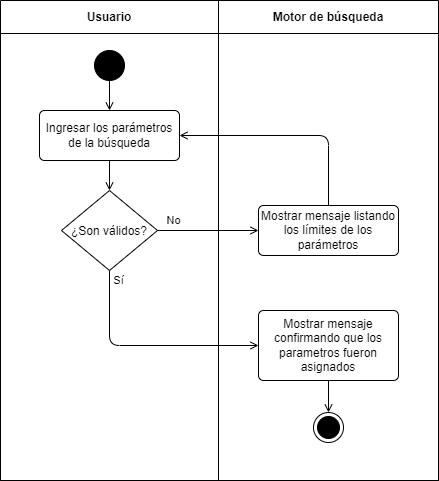

The diagram above was exported from draw.io. Its source (the exported page's mxGraphModel, read from the mxfile embedded in the PNG):
<mxGraphModel dx="965" dy="801" grid="1" gridSize="10" guides="1" tooltips="1" connect="1" arrows="1" fold="1" page="1" pageScale="1" pageWidth="827" pageHeight="1169" background="#ffffff" math="0" shadow="0">
  <root>
    <mxCell id="0" />
    <mxCell id="1" parent="0" />
    <mxCell id="2" value="" style="shape=table;html=1;whiteSpace=wrap;startSize=0;container=1;collapsible=0;childLayout=tableLayout;fillColor=none;swimlaneFillColor=#ffffff;strokeColor=none;fontColor=#000000;" parent="1" vertex="1">
      <mxGeometry x="252" y="150" width="438" height="480" as="geometry" />
    </mxCell>
    <mxCell id="3" value="" style="shape=partialRectangle;html=1;whiteSpace=wrap;collapsible=0;dropTarget=0;pointerEvents=0;fillColor=none;top=0;left=0;bottom=0;right=0;points=[[0,0.5],[1,0.5]];portConstraint=eastwest;strokeColor=none;fontColor=#000000;" parent="2" vertex="1">
      <mxGeometry width="438" height="33" as="geometry" />
    </mxCell>
    <mxCell id="4" value="&lt;b&gt;Usuario&lt;/b&gt;" style="shape=partialRectangle;html=1;whiteSpace=wrap;connectable=0;fillColor=none;top=1;left=1;bottom=1;right=1;overflow=hidden;fontColor=#000000;" parent="3" vertex="1">
      <mxGeometry width="218" height="33" as="geometry">
        <mxRectangle width="218" height="33" as="alternateBounds" />
      </mxGeometry>
    </mxCell>
    <mxCell id="5" value="&lt;b&gt;Motor de búsqueda&lt;/b&gt;" style="shape=partialRectangle;html=1;whiteSpace=wrap;connectable=0;fillColor=none;top=1;left=1;bottom=1;right=1;overflow=hidden;fontColor=#000000;" parent="3" vertex="1">
      <mxGeometry x="218" width="220" height="33" as="geometry">
        <mxRectangle width="220" height="33" as="alternateBounds" />
      </mxGeometry>
    </mxCell>
    <mxCell id="6" value="" style="shape=partialRectangle;html=1;whiteSpace=wrap;collapsible=0;dropTarget=0;pointerEvents=0;fillColor=none;top=1;left=1;bottom=1;right=1;points=[[0,0.5],[1,0.5]];portConstraint=eastwest;fontColor=#000000;" parent="2" vertex="1">
      <mxGeometry y="33" width="438" height="447" as="geometry" />
    </mxCell>
    <mxCell id="7" value="" style="shape=partialRectangle;html=1;whiteSpace=wrap;connectable=0;fillColor=none;top=1;left=1;bottom=1;right=1;overflow=hidden;fontColor=#000000;" parent="6" vertex="1">
      <mxGeometry width="218" height="447" as="geometry">
        <mxRectangle width="218" height="447" as="alternateBounds" />
      </mxGeometry>
    </mxCell>
    <mxCell id="8" value="" style="shape=partialRectangle;html=1;whiteSpace=wrap;connectable=0;fillColor=none;top=1;left=1;bottom=1;right=1;overflow=hidden;fontColor=#000000;" parent="6" vertex="1">
      <mxGeometry x="218" width="220" height="447" as="geometry">
        <mxRectangle width="220" height="447" as="alternateBounds" />
      </mxGeometry>
    </mxCell>
    <mxCell id="9" style="edgeStyle=none;shape=connector;rounded=1;html=1;exitX=0.5;exitY=1;exitDx=0;exitDy=0;entryX=0.5;entryY=0;entryDx=0;entryDy=0;strokeColor=default;align=center;verticalAlign=middle;fontFamily=Helvetica;fontSize=11;fontColor=#000000;labelBackgroundColor=default;endArrow=open;endFill=0;" parent="1" source="10" target="15" edge="1">
      <mxGeometry relative="1" as="geometry" />
    </mxCell>
    <mxCell id="10" value="Ingresar los parámetros de la búsqueda" style="html=1;align=center;verticalAlign=middle;rounded=1;absoluteArcSize=1;arcSize=10;dashed=0;whiteSpace=wrap;fontColor=#000000;" parent="1" vertex="1">
      <mxGeometry x="291" y="260" width="140" height="50" as="geometry" />
    </mxCell>
    <mxCell id="11" style="edgeStyle=none;html=1;exitX=0.5;exitY=1;exitDx=0;exitDy=0;entryX=0.5;entryY=0;entryDx=0;entryDy=0;endArrow=open;endFill=0;fontColor=#000000;" parent="1" source="12" target="10" edge="1">
      <mxGeometry relative="1" as="geometry" />
    </mxCell>
    <mxCell id="12" value="" style="ellipse;fillColor=strokeColor;html=1;fontColor=#000000;" parent="1" vertex="1">
      <mxGeometry x="346" y="200" width="30" height="30" as="geometry" />
    </mxCell>
    <mxCell id="13" value="No" style="edgeStyle=none;shape=connector;rounded=1;html=1;exitX=1;exitY=0.5;exitDx=0;exitDy=0;entryX=0;entryY=0.5;entryDx=0;entryDy=0;strokeColor=default;align=center;verticalAlign=middle;fontFamily=Helvetica;fontSize=11;fontColor=#000000;labelBackgroundColor=default;endArrow=open;endFill=0;" parent="1" source="15" target="17" edge="1">
      <mxGeometry x="-0.6822" y="10" relative="1" as="geometry">
        <mxPoint as="offset" />
      </mxGeometry>
    </mxCell>
    <mxCell id="14" value="Sí" style="edgeStyle=orthogonalEdgeStyle;shape=connector;rounded=1;html=1;exitX=0.5;exitY=1;exitDx=0;exitDy=0;entryX=0;entryY=0.5;entryDx=0;entryDy=0;strokeColor=default;align=center;verticalAlign=middle;fontFamily=Helvetica;fontSize=11;fontColor=#000000;labelBackgroundColor=default;endArrow=open;endFill=0;" parent="1" source="15" target="19" edge="1">
      <mxGeometry x="-0.9107" y="9" relative="1" as="geometry">
        <mxPoint as="offset" />
      </mxGeometry>
    </mxCell>
    <mxCell id="15" value="¿Son válidos?" style="rhombus;fontColor=#000000;" parent="1" vertex="1">
      <mxGeometry x="313" y="340" width="96" height="80" as="geometry" />
    </mxCell>
    <mxCell id="16" style="edgeStyle=orthogonalEdgeStyle;shape=connector;rounded=1;html=1;exitX=0.5;exitY=0;exitDx=0;exitDy=0;entryX=1;entryY=0.5;entryDx=0;entryDy=0;strokeColor=default;align=center;verticalAlign=middle;fontFamily=Helvetica;fontSize=11;fontColor=#000000;labelBackgroundColor=default;endArrow=open;endFill=0;" parent="1" source="17" target="10" edge="1">
      <mxGeometry relative="1" as="geometry" />
    </mxCell>
    <mxCell id="17" value="Mostrar mensaje listando los límites de los parámetros" style="html=1;align=center;verticalAlign=middle;rounded=1;absoluteArcSize=1;arcSize=10;dashed=0;whiteSpace=wrap;fontColor=#000000;" parent="1" vertex="1">
      <mxGeometry x="510" y="355" width="140" height="50" as="geometry" />
    </mxCell>
    <mxCell id="18" style="edgeStyle=none;shape=connector;rounded=1;html=1;exitX=0.5;exitY=1;exitDx=0;exitDy=0;entryX=0.5;entryY=0;entryDx=0;entryDy=0;strokeColor=default;align=center;verticalAlign=middle;fontFamily=Helvetica;fontSize=11;fontColor=#000000;labelBackgroundColor=default;endArrow=open;endFill=0;" parent="1" source="19" target="20" edge="1">
      <mxGeometry relative="1" as="geometry" />
    </mxCell>
    <mxCell id="19" value="Mostrar mensaje confirmando que los parametros fueron asignados" style="html=1;align=center;verticalAlign=middle;rounded=1;absoluteArcSize=1;arcSize=10;dashed=0;whiteSpace=wrap;fontColor=#000000;" parent="1" vertex="1">
      <mxGeometry x="510" y="460" width="140" height="70" as="geometry" />
    </mxCell>
    <mxCell id="20" value="" style="ellipse;html=1;shape=endState;fillColor=strokeColor;fontFamily=Helvetica;fontSize=11;fontColor=#000000;labelBackgroundColor=default;" parent="1" vertex="1">
      <mxGeometry x="565" y="562" width="30" height="30" as="geometry" />
    </mxCell>
  </root>
</mxGraphModel>